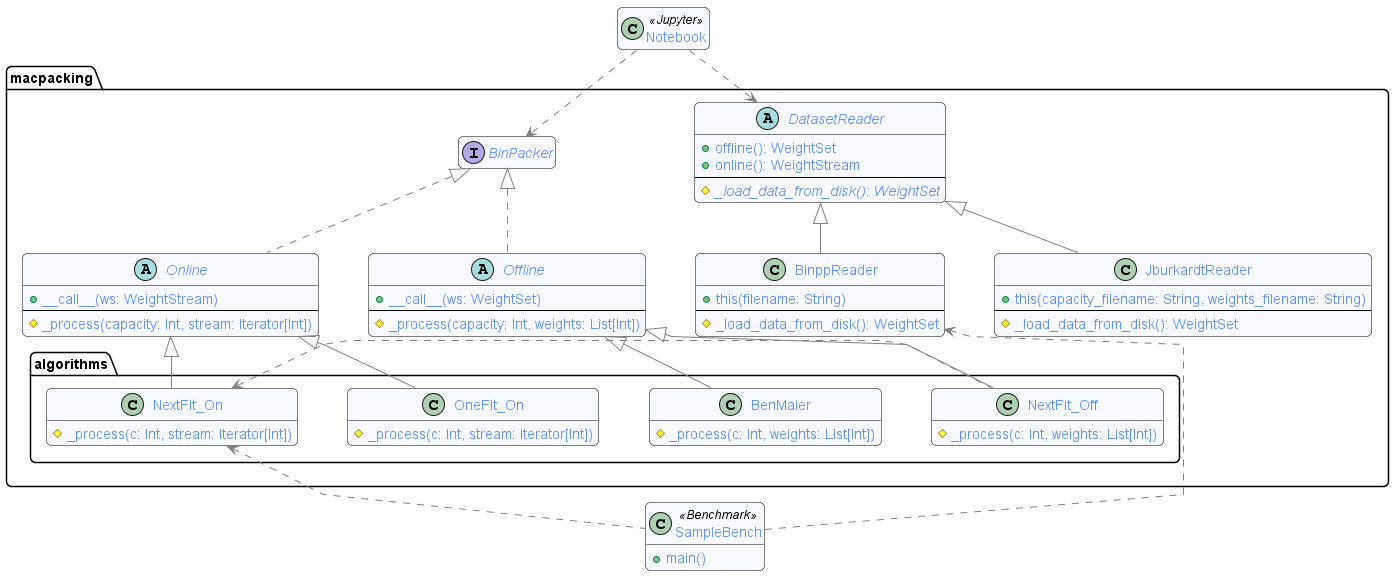

The diagram above was rendered by PlantUML. Its source (embedded in the PNG):
@startuml t1_class_hierarchy
!include ./commons.puml.style

package macpacking {

    abstract class DatasetReader {
        + offline(): WeightSet
        + online(): WeightStream
        --
        # {abstract} _load_data_from_disk(): WeightSet
    }

    class BinppReader extends DatasetReader {
        + this(filename: String)
        --
        # _load_data_from_disk(): WeightSet
    }

    class JburkardtReader extends DatasetReader {
        + this(capacity_filename: String, weights_filename: String)
        --
        # _load_data_from_disk(): WeightSet
    }

    interface BinPacker {}

    abstract class Online implements BinPacker {
        + __call__(ws: WeightStream)
        --
        # _process(capacity: Int, stream: Iterator[Int])
    }

    abstract class Offline implements BinPacker {
        + __call__(ws: WeightSet)
        --
        # _process(capacity: Int, weights: List[Int])
    }

    package algorithms {

        class BenMaier extends Offline {
            # _process(c: Int, weights: List[Int])
        }

        class NextFit_Off extends Offline {
            # _process(c: Int, weights: List[Int])
        }

        class NextFit_On extends Online {
            # _process(c: Int, stream: Iterator[Int])
        }

        class OneFit_On extends Online {
            # _process(c: Int, stream: Iterator[Int])
        }

        NextFit_On <. NextFit_Off 
    }


}


class Notebook <<Jupyter>> {

}

Notebook ..> DatasetReader
Notebook ..> BinPacker

class SampleBench <<Benchmark>> {
    + main()
    
}


NextFit_On <.. SampleBench
BinppReader <.. SampleBench

@enduml